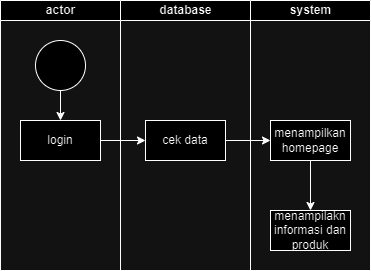

The diagram above was exported from draw.io. Its source (the exported page's mxGraphModel, read from the mxfile embedded in the PNG):
<mxGraphModel dx="1050" dy="1657" grid="1" gridSize="10" guides="1" tooltips="1" connect="1" arrows="1" fold="1" page="1" pageScale="1" pageWidth="850" pageHeight="1100" math="0" shadow="0">
  <root>
    <mxCell id="0" />
    <mxCell id="1" parent="0" />
    <mxCell id="Lr5u30Y2_kZK6Ol81WHa-1" value="" style="swimlane;childLayout=stackLayout;resizeParent=1;resizeParentMax=0;startSize=0;html=1;" vertex="1" parent="1">
      <mxGeometry x="210.00000000000045" y="-30" width="370" height="270" as="geometry">
        <mxRectangle x="210.00000000000045" y="-30" width="50" height="40" as="alternateBounds" />
      </mxGeometry>
    </mxCell>
    <mxCell id="Lr5u30Y2_kZK6Ol81WHa-2" value="actor" style="swimlane;startSize=20;html=1;" vertex="1" parent="Lr5u30Y2_kZK6Ol81WHa-1">
      <mxGeometry width="120" height="270" as="geometry" />
    </mxCell>
    <mxCell id="Lr5u30Y2_kZK6Ol81WHa-5" value="" style="ellipse;whiteSpace=wrap;html=1;" vertex="1" parent="Lr5u30Y2_kZK6Ol81WHa-2">
      <mxGeometry x="34.999999999999545" y="40" width="50" height="50" as="geometry" />
    </mxCell>
    <mxCell id="Lr5u30Y2_kZK6Ol81WHa-6" value="login" style="whiteSpace=wrap;html=1;" vertex="1" parent="Lr5u30Y2_kZK6Ol81WHa-2">
      <mxGeometry x="19.999999999999545" y="120" width="80" height="40" as="geometry" />
    </mxCell>
    <mxCell id="Lr5u30Y2_kZK6Ol81WHa-10" value="" style="endArrow=classic;html=1;rounded=0;" edge="1" parent="Lr5u30Y2_kZK6Ol81WHa-2" source="Lr5u30Y2_kZK6Ol81WHa-5" target="Lr5u30Y2_kZK6Ol81WHa-6">
      <mxGeometry width="50" height="50" relative="1" as="geometry">
        <mxPoint x="159.99999999999955" y="260" as="sourcePoint" />
        <mxPoint x="209.99999999999955" y="210" as="targetPoint" />
      </mxGeometry>
    </mxCell>
    <mxCell id="Lr5u30Y2_kZK6Ol81WHa-3" value="database" style="swimlane;startSize=20;html=1;" vertex="1" parent="Lr5u30Y2_kZK6Ol81WHa-1">
      <mxGeometry x="120" width="130" height="270" as="geometry" />
    </mxCell>
    <mxCell id="Lr5u30Y2_kZK6Ol81WHa-7" value="cek data" style="whiteSpace=wrap;html=1;" vertex="1" parent="Lr5u30Y2_kZK6Ol81WHa-3">
      <mxGeometry x="25" y="120" width="80" height="40" as="geometry" />
    </mxCell>
    <mxCell id="Lr5u30Y2_kZK6Ol81WHa-4" value="system" style="swimlane;startSize=20;html=1;" vertex="1" parent="Lr5u30Y2_kZK6Ol81WHa-1">
      <mxGeometry x="250" width="120" height="270" as="geometry" />
    </mxCell>
    <mxCell id="Lr5u30Y2_kZK6Ol81WHa-13" value="" style="edgeStyle=orthogonalEdgeStyle;rounded=0;orthogonalLoop=1;jettySize=auto;html=1;" edge="1" parent="Lr5u30Y2_kZK6Ol81WHa-4" source="Lr5u30Y2_kZK6Ol81WHa-8" target="Lr5u30Y2_kZK6Ol81WHa-9">
      <mxGeometry relative="1" as="geometry" />
    </mxCell>
    <mxCell id="Lr5u30Y2_kZK6Ol81WHa-8" value="menampilkan&lt;div&gt;homepage&lt;/div&gt;" style="whiteSpace=wrap;html=1;" vertex="1" parent="Lr5u30Y2_kZK6Ol81WHa-4">
      <mxGeometry x="20" y="120" width="80" height="40" as="geometry" />
    </mxCell>
    <mxCell id="Lr5u30Y2_kZK6Ol81WHa-9" value="menampilakn informasi dan produk" style="whiteSpace=wrap;html=1;" vertex="1" parent="Lr5u30Y2_kZK6Ol81WHa-4">
      <mxGeometry x="19.999999999999545" y="210" width="80" height="40" as="geometry" />
    </mxCell>
    <mxCell id="Lr5u30Y2_kZK6Ol81WHa-11" value="" style="endArrow=classic;html=1;rounded=0;" edge="1" parent="Lr5u30Y2_kZK6Ol81WHa-1" source="Lr5u30Y2_kZK6Ol81WHa-6" target="Lr5u30Y2_kZK6Ol81WHa-7">
      <mxGeometry width="50" height="50" relative="1" as="geometry">
        <mxPoint x="159.99999999999955" y="260" as="sourcePoint" />
        <mxPoint x="209.99999999999955" y="210" as="targetPoint" />
      </mxGeometry>
    </mxCell>
    <mxCell id="Lr5u30Y2_kZK6Ol81WHa-12" value="" style="endArrow=classic;html=1;rounded=0;" edge="1" parent="Lr5u30Y2_kZK6Ol81WHa-1" source="Lr5u30Y2_kZK6Ol81WHa-7" target="Lr5u30Y2_kZK6Ol81WHa-8">
      <mxGeometry width="50" height="50" relative="1" as="geometry">
        <mxPoint x="159.99999999999955" y="260" as="sourcePoint" />
        <mxPoint x="209.99999999999955" y="210" as="targetPoint" />
      </mxGeometry>
    </mxCell>
  </root>
</mxGraphModel>